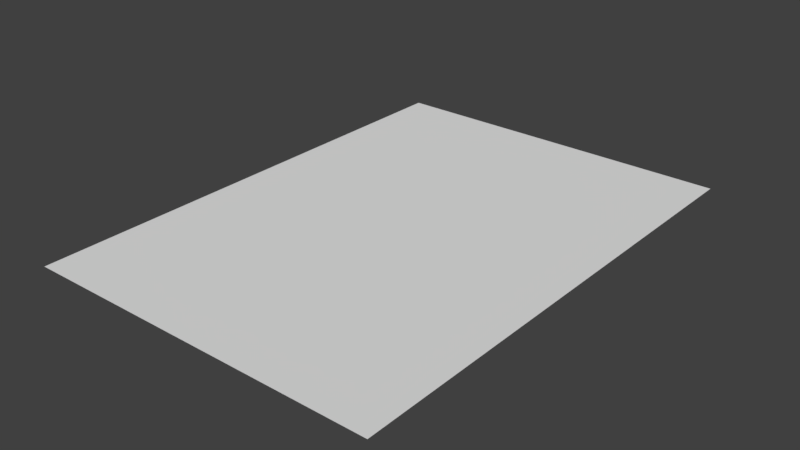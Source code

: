 # Source: PaperPiece.blend  (saved by Blender 2.79.0; exported with 4.5.12 LTS)
import bpy
from mathutils import Matrix  # noqa: F401  (used for matrix-valued properties, if any)

bpy.ops.wm.read_factory_settings(use_empty=True)
scene = bpy.context.scene
scene.name = 'Scene'

# ---- collections
col_collection_1 = bpy.data.collections.new('Collection 1'); scene.collection.children.link(col_collection_1)

# ---- materials (node trees are filled in below, after node groups)
mat_paperpiece = bpy.data.materials.new('PaperPiece')
mat_paperpiece.alpha_threshold = 0.0
mat_paperpiece.use_transparent_shadow = False
mat_paperpiece.roughness = 0.5

# ---- material node trees

# ---- world
world_world = bpy.data.worlds.new('World'); scene.world = world_world
world_world.color = (0.05088, 0.05088, 0.05088)
world_world.use_sun_shadow = False
world_world.sun_shadow_jitter_overblur = 0.0
world_world.cycles.sampling_method = 'MANUAL'

# ---- meshes
me_cube_002 = bpy.data.meshes.new('Cube.002')
me_cube_002.from_pydata([(-0.09286, 3.26e-07, 0.9), (0.09286, 3.26e-07, 0.9), (0.09286, -3.26e-07, -0.9), (-0.09286, -3.26e-07, -0.9)], [], [(1, 2, 3, 0)])
_uv = me_cube_002.uv_layers.new(name='UVMap')
_uv.uv.foreach_set('vector', [1.0, 0.0, 1.0, 1.0, 0.0, 1.0, 5.617e-07, 0.0])
me_cube_002.materials.append(mat_paperpiece)
me_cube_002.use_remesh_preserve_volume = False
me_cube_002.use_remesh_preserve_attributes = False
me_cube_002.use_mirror_vertex_groups = False
me_cube_002.update()

# ---- objects
ob_cube_001 = bpy.data.objects.new('Cube.001', me_cube_002)

# ---- transforms, parenting, visibility, modifiers, constraints
ob_cube_001.location = (0.0, -2.705e-09, 0.0)
ob_cube_001.rotation_euler = (1.571, -0.0, 0.0)
ob_cube_001.scale = (0.7, 1.0, 0.1)
ob_cube_001.lineart.crease_threshold = 0.0

# ---- collection membership
col_collection_1.objects.link(ob_cube_001)

# ---- scene / render settings (as saved in the file)
scene.frame_start = 1; scene.frame_end = 250; scene.frame_set(3)
scene.render.engine = 'BLENDER_EEVEE_NEXT'
scene.render.resolution_percentage = 50
scene.render.dither_intensity = 0.0
scene.cycles.use_denoising = False
scene.cycles.samples = 128
scene.cycles.sampling_pattern = 'TABULATED_SOBOL'
scene.cycles.use_adaptive_sampling = False
scene.cycles.use_light_tree = False
scene.cycles.blur_glossy = 0.0
scene.cycles.sample_clamp_indirect = 0.0
scene.view_settings.view_transform = 'Standard'
bpy.context.view_layer.update()

# ---- added for rendering (the .blend has no active camera and no usable light): camera, sun
cam_auto = bpy.data.cameras.new('AutoCamera')
cam_auto.lens = 50.0
cam_auto.sensor_width = 36.0
cam_auto.clip_end = 1000.0
ob_auto_camera = bpy.data.objects.new('AutoCamera', cam_auto)
scene.collection.objects.link(ob_auto_camera)
ob_auto_camera.location = (0.205433, -0.24652, 0.164347)
ob_auto_camera.rotation_euler = (1.09748, -7.21219e-08, 0.694738)
scene.camera = ob_auto_camera
light_auto_sun = bpy.data.lights.new('AutoSun', 'SUN')
light_auto_sun.energy = 3.0
light_auto_sun.angle = 0.0523599
ob_auto_sun = bpy.data.objects.new('AutoSun', light_auto_sun)
scene.collection.objects.link(ob_auto_sun)
ob_auto_sun.rotation_euler = (0.872665, 0.174533, 0.523599)
bpy.context.view_layer.update()
